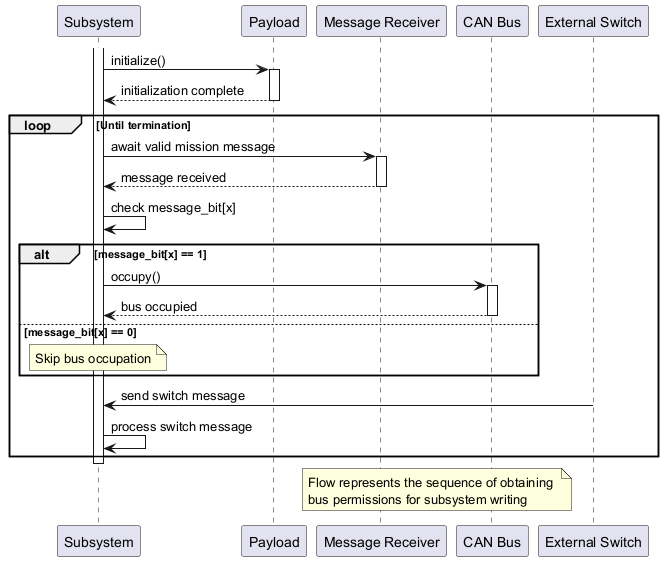

The diagram above was rendered by PlantUML. Its source (embedded in the PNG):
@startuml
participant "Subsystem" as Sub
participant "Payload" as Pay
participant "Message Receiver" as Msg
participant "CAN Bus" as Bus
participant "External Switch" as Ext

activate Sub
Sub -> Pay : initialize()
activate Pay
Pay --> Sub : initialization complete
deactivate Pay

loop Until termination
  Sub -> Msg : await valid mission message
  activate Msg
  Msg --> Sub : message received
  deactivate Msg
  
  Sub -> Sub : check message_bit[x]
  
  alt message_bit[x] == 1
    Sub -> Bus : occupy()
    activate Bus
    Bus --> Sub : bus occupied
    deactivate Bus
  else message_bit[x] == 0
    note over Sub: Skip bus occupation
  end
  
  Ext -> Sub : send switch message
  Sub -> Sub : process switch message
end

deactivate Sub

note over Msg, Bus
  Flow represents the sequence of obtaining 
  bus permissions for subsystem writing
end note
@enduml